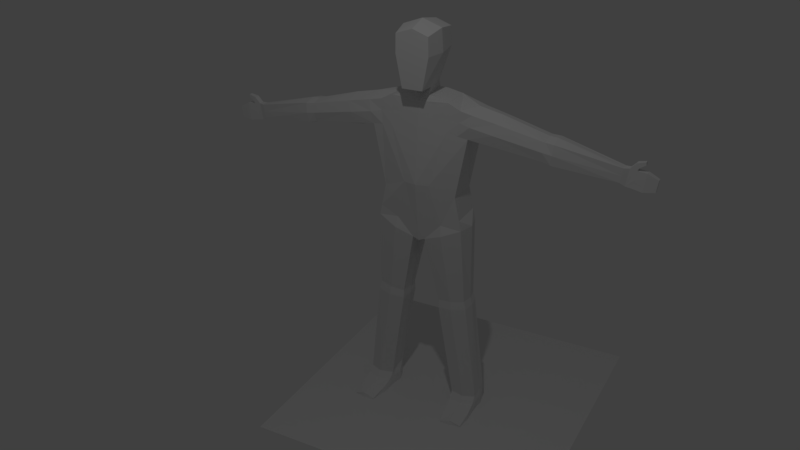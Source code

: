 # Source: derpWalk.blend  (saved by Blender 2.77.0; exported with 4.5.12 LTS)
import bpy
from mathutils import Matrix  # noqa: F401  (used for matrix-valued properties, if any)

bpy.ops.wm.read_factory_settings(use_empty=True)
scene = bpy.context.scene
scene.name = 'Scene'

# ---- collections
col_collection_1 = bpy.data.collections.new('Collection 1'); scene.collection.children.link(col_collection_1)

# ---- materials (node trees are filled in below, after node groups)
mat_material = bpy.data.materials.new('Material')
mat_material.alpha_threshold = 0.0
mat_material.use_transparent_shadow = False
mat_material.roughness = 0.5
mat_material.line_color = (0.0, 0.0, 0.0, 1.0)

# ---- material node trees

# ---- world
world_world = bpy.data.worlds.new('World'); scene.world = world_world
world_world.color = (0.05088, 0.05088, 0.05088)
world_world.use_sun_shadow = False
world_world.sun_shadow_jitter_overblur = 0.0
world_world.cycles.sampling_method = 'MANUAL'

# ---- cameras
cam_camera = bpy.data.cameras.new('Camera')
cam_camera.clip_end = 100.0
cam_camera.lens = 35.0
cam_camera.sensor_width = 32.0
cam_camera.sensor_height = 18.0
cam_camera.ortho_scale = 7.314
cam_camera.dof.focus_distance = 0.0
cam_camera.dof.aperture_fstop = 128.0

# ---- lights
light_lamp = bpy.data.lights.new('Lamp', 'POINT')
light_lamp.transmission_factor = 0.0
light_lamp.cutoff_distance = 30.0
light_lamp.energy = 100.0
light_lamp.shadow_buffer_clip_start = 1.001
light_lamp.shadow_soft_size = 0.1
light_lamp.shadow_maximum_resolution = 0.006
light_lamp.use_absolute_resolution = True

# ---- meshes
me_plane = bpy.data.meshes.new('Plane')
me_plane.from_pydata([(-1.0, -1.0, 0.0), (1.0, -1.0, 0.0), (-1.0, 1.0, 0.0), (1.0, 1.0, 0.0)], [], [(0, 1, 3, 2)])
me_plane.use_remesh_preserve_volume = False
me_plane.use_remesh_preserve_attributes = False
me_plane.use_mirror_vertex_groups = False
me_plane.update()
me_cube = bpy.data.meshes.new('Cube')
me_cube.from_pydata([(0.8289, 1.0, -0.5981), (0.8289, -1.0, -0.5981), (1.0, 1.0, 1.0), (1.0, -1.0, 1.0), (0.6992, -1.0, -0.1401), (0.6992, 1.0, -0.1401), (0.1198, -1.117, -0.8107), (0.2208, 1.0, 0.0), (0.1144, 1.0, -0.8123), (0.2393, -1.435, 0.0), (0.5384, -0.9695, 1.11), (0.5369, 1.0, 1.11), (-0.003624, 0.9267, 1.259), (-0.01573, -0.2875, 1.269), (0.1635, -0.6381, 1.257), (0.08442, 0.9267, 1.253), (-0.033, -0.7002, 1.705), (0.3869, -0.6381, 1.708), (0.3078, 0.9267, 1.708), (0.1918, -1.894, 1.282), (0.3079, -1.895, 1.708), (1.157, 0.6204, -3.173), (1.157, -0.6419, -3.214), (0.6724, -0.7155, -3.218), (0.6687, 0.6204, -3.176), (1.161, 0.6204, -3.467), (1.161, -0.6419, -3.51), (0.6769, -0.7155, -3.514), (0.6732, 0.6204, -3.468), (1.157, -2.819, -3.388), (0.7522, -2.88, -3.39), (1.161, -2.819, -3.499), (0.7559, -2.88, -3.502), (0.2109, 1.0, 0.7263), (0.9185, 1.0, 0.6783), (0.5384, -1.118, 0.7271), (0.2109, 1.0, 0.7263), (0.9197, -1.0, 0.683), (3.552, 0.2408, 0.5978), (3.552, -0.234, 0.5978), (3.503, 0.2408, 0.4049), (3.504, -0.234, 0.4078), (0.3611, -0.6384, 2.007), (0.3006, 0.9264, 1.953), (0.3007, -1.895, 1.953), (0.09586, 0.9634, 1.161), (0.1362, -0.8038, 1.163), (0.272, -0.8867, 1.155), (0.2511, 0.9817, 1.154), (0.2692, -1.009, 1.078), (0.2692, -1.173, 0.7273), (0.7291, -1.059, 0.7051), (0.7692, -0.9847, 1.034), (0.5384, -1.037, 0.9143), (3.527, -0.234, 0.5), (0.9622, -1.123, 0.8509), (0.2692, -1.086, 0.9138), (0.7508, -1.019, 0.8838), (0.9602, 1.163, 0.8428), (3.528, 0.2408, 0.5014), (3.504, 0.01328, 0.4063), (1.0, -0.0307, 1.063), (3.768, 0.1742, 0.5886), (3.552, 0.0126, 0.5978), (0.7777, 0.0119, 0.6549), (1.36, 0.9062, 0.6316), (1.38, -1.082, 0.7937), (1.339, 0.01302, 0.5587), (1.429, -0.0226, 0.9965), (1.43, -0.9076, 0.9323), (1.438, 0.9059, 0.931), (1.403, 1.068, 0.7839), (1.335, -0.9119, 0.6388), (0.5376, 0.01525, 1.112), (0.2615, 0.04751, 1.154), (2.218, 0.01574, 0.4983), (2.236, 0.7037, 0.7944), (2.234, 0.6905, 0.5356), (2.232, -0.8632, 0.6696), (2.268, -0.6967, 0.7893), (2.266, -0.004127, 0.8243), (2.228, -0.6921, 0.5401), (2.207, 0.7933, 0.6696), (2.345, 0.7516, 0.5104), (2.407, -0.8173, 0.6467), (2.398, 0.756, 0.784), (2.414, 0.007308, 0.8153), (2.42, -0.7325, 0.7804), (2.378, 0.8405, 0.648), (2.347, 0.027, 0.4715), (2.382, -0.7265, 0.5107), (0.9343, -0.9247, -3.216), (0.4656, -1.309, -0.707), (0.9181, -0.02561, -0.5981), (1.157, 0.02448, -3.173), (0.4814, 1.237, -0.7023), (0.9107, 0.6204, -3.175), (0.6706, -0.05086, -3.176), (0.1066, -0.1163, -0.8142), (0.7873, 1.0, -0.4513), (0.1425, -1.177, -0.6573), (0.1343, 1.0, -0.6607), (0.789, -1.0, -0.4574), (0.4367, -1.096, -0.5663), (0.7882, -0.0304, -0.4544), (0.4528, 1.0, -0.5586), (0.3463, -0.08627, -1.734), (0.3763, 0.6702, -1.753), (0.8843, 0.6654, -1.692), (0.6344, -0.9446, -1.708), (0.884, -0.6944, -1.689), (0.9215, -0.01077, -1.687), (0.3774, -0.7805, -1.741), (0.6341, 0.7693, -1.719), (0.3434, -0.08667, -1.842), (0.9232, 0.7218, -1.802), (0.9606, -0.004868, -1.796), (0.6562, -1.017, -1.827), (0.3761, 0.7264, -1.873), (0.6535, 0.8264, -1.835), (0.9241, -0.7439, -1.806), (0.376, -0.8363, -1.853), (0.9544, -2.85, -3.344), (0.9589, -2.895, -3.512), (0.9567, -2.982, -3.428), (1.159, -2.819, -3.443), (0.7541, -2.88, -3.446), (1.182, -1.748, -3.51), (0.6926, -1.818, -3.338), (0.9442, -1.867, -3.317), (1.179, -1.863, -3.339), (0.6951, -1.71, -3.513), (0.6789, -1.067, -3.298), (0.9377, -1.248, -3.293), (1.168, -1.001, -3.51), (0.6831, -1.055, -3.514), (1.164, -1.013, -3.294), (1.186, -1.006, -3.418), (0.6393, -0.7155, -3.405), (1.2, -1.799, -3.434), (0.6714, 0.6204, -3.38), (1.16, 0.6204, -3.379), (0.6451, -1.061, -3.409), (0.6578, -1.767, -3.42), (1.18, -0.6419, -3.405), (0.661, -0.7155, -3.283), (1.158, 0.6204, -3.265), (1.181, -0.6419, -3.288), (0.6698, 0.6204, -3.259), (1.192, 0.00835, -3.276), (1.2, -0.03394, -3.392), (1.161, -0.03737, -3.51), (0.6149, -0.02334, -3.271), (0.6749, 0.009588, -3.514), (0.6052, -0.02544, -3.392), (3.643, 0.1742, 0.6021), (3.643, -0.1679, 0.6021), (3.594, 0.1742, 0.3666), (3.595, -0.1679, 0.37), (3.618, -0.1679, 0.4827), (3.618, 0.1742, 0.4844), (3.594, 0.01028, 0.3682), (4.122, 0.1207, 0.5122), (3.643, 0.009794, 0.6021), (3.768, -0.1679, 0.5886), (3.72, 0.1742, 0.353), (3.72, -0.1679, 0.3565), (3.744, 0.1742, 0.4722), (3.744, 0.1742, 0.4709), (3.72, 0.01028, 0.3547), (3.783, 0.1742, 0.6198), (3.768, 0.01384, 0.5886), (4.122, -0.1144, 0.5122), (4.088, 0.1207, 0.3503), (4.089, -0.1144, 0.3527), (3.747, 0.1742, 0.6821), (3.747, -0.1679, 0.6821), (3.783, -0.1679, 0.6198), (3.894, 0.1206, 0.6721), (3.888, 0.1206, 0.707), (3.888, -0.1143, 0.707), (3.894, -0.1143, 0.6721), (3.732, 0.1742, 0.4139), (3.733, -0.1679, 0.4167), (4.096, 0.1207, 0.387), (4.097, -0.1144, 0.391), (4.104, -0.1144, 0.4286), (4.104, 0.1207, 0.4265), (3.734, -0.1768, 0.4719), (3.757, 0.1742, 0.5322), (4.112, -0.1144, 0.4702), (4.112, 0.1207, 0.4678), (3.756, -0.1679, 0.5287), (3.922, -0.1768, 0.5135), (3.93, -0.1768, 0.5781), (3.88, 0.1848, 0.3289), (3.882, -0.1768, 0.3323), (3.93, 0.1848, 0.5128), (3.908, -0.1768, 0.4513), (3.898, 0.1848, 0.389), (3.935, 0.1848, 0.5775), (3.911, 0.1848, 0.4502), (3.896, -0.1768, 0.3938), (-0.8289, 1.0, -0.5981), (-0.8289, -1.0, -0.5981), (-1.0, 1.0, 1.0), (-1.0, -1.0, 1.0), (0.0, 1.0, -0.8466), (0.0, -1.136, -0.8466), (0.0, 1.0, 1.087), (0.0, -1.048, 1.087), (0.0, -1.594, 0.0), (-0.6992, -1.0, -0.1401), (-0.6992, 1.0, -0.1401), (0.0, 1.0, 0.0), (-0.1198, -1.117, -0.8107), (-0.2208, 1.0, 0.0), (-0.1144, 1.0, -0.8123), (-0.2393, -1.435, 0.0), (-0.5384, -0.9695, 1.11), (-0.5369, 1.0, 1.11), (0.003624, 0.9267, 1.259), (0.01573, -0.2875, 1.269), (-0.1635, -0.6381, 1.257), (-0.08442, 0.9267, 1.253), (0.0, 0.9267, 1.705), (0.033, -0.7002, 1.705), (-0.3869, -0.6381, 1.708), (-0.3078, 0.9267, 1.708), (-0.1918, -1.894, 1.282), (-0.3079, -1.895, 1.708), (-1.157, 0.6204, -3.173), (-1.157, -0.6419, -3.214), (-0.6724, -0.7155, -3.218), (-0.6687, 0.6204, -3.176), (-1.161, 0.6204, -3.467), (-1.161, -0.6419, -3.51), (-0.6769, -0.7155, -3.514), (-0.6732, 0.6204, -3.468), (-1.157, -2.819, -3.388), (-0.7522, -2.88, -3.39), (-1.161, -2.819, -3.499), (-0.7559, -2.88, -3.502), (-0.2109, 1.0, 0.7263), (0.0, 1.0, 0.7315), (-0.9185, 1.0, 0.6783), (-0.5384, -1.118, 0.7271), (-0.2109, 1.0, 0.7263), (-0.9197, -1.0, 0.683), (0.0, -1.228, 0.7274), (-3.552, 0.2408, 0.5978), (-3.552, -0.234, 0.5978), (-3.503, 0.2408, 0.4049), (-3.504, -0.234, 0.4078), (0.006754, 0.9264, 2.029), (0.006755, -0.7005, 2.103), (-0.3611, -0.6384, 2.007), (-0.3006, 0.9264, 1.953), (0.009099, -1.901, 2.029), (-0.3007, -1.895, 1.953), (-0.09586, 0.9634, 1.161), (-0.1362, -0.8038, 1.163), (-0.272, -0.8867, 1.155), (-0.2511, 0.9817, 1.154), (-0.2692, -1.009, 1.078), (-0.2692, -1.173, 0.7273), (-0.7291, -1.059, 0.7051), (-0.7692, -0.9847, 1.034), (-0.5384, -1.037, 0.9143), (-3.527, -0.234, 0.5), (-0.9622, -1.123, 0.8509), (0.0, -1.133, 0.9176), (-0.2692, -1.086, 0.9138), (-0.7508, -1.019, 0.8838), (-0.9602, 1.163, 0.8428), (-3.528, 0.2408, 0.5014), (-3.504, 0.01328, 0.4063), (-1.0, -0.0307, 1.063), (-3.768, 0.1742, 0.5886), (-3.552, 0.0126, 0.5978), (-0.7777, 0.0119, 0.6549), (-1.36, 0.9062, 0.6316), (-1.38, -1.082, 0.7937), (-1.339, 0.01302, 0.5587), (-1.429, -0.0226, 0.9965), (-1.43, -0.9076, 0.9323), (-1.438, 0.9059, 0.931), (-1.403, 1.068, 0.7839), (-1.335, -0.9119, 0.6388), (-0.5376, 0.01525, 1.112), (-0.2615, 0.04751, 1.154), (-2.218, 0.01574, 0.4983), (-2.236, 0.7037, 0.7944), (-2.234, 0.6905, 0.5356), (-2.232, -0.8632, 0.6696), (-2.268, -0.6967, 0.7893), (-2.266, -0.004127, 0.8243), (-2.228, -0.6921, 0.5401), (-2.207, 0.7933, 0.6696), (-2.345, 0.7516, 0.5104), (-2.407, -0.8173, 0.6467), (-2.398, 0.756, 0.784), (-2.414, 0.007308, 0.8153), (-2.42, -0.7325, 0.7804), (-2.378, 0.8405, 0.648), (-2.347, 0.027, 0.4715), (-2.382, -0.7265, 0.5107), (-0.9343, -0.9247, -3.216), (-0.4656, -1.309, -0.707), (-0.9181, -0.02561, -0.5981), (-1.157, 0.02448, -3.173), (-0.4814, 1.237, -0.7023), (-0.9107, 0.6204, -3.175), (-0.6706, -0.05086, -3.176), (-0.1066, -0.1163, -0.8142), (-0.7873, 1.0, -0.4513), (-0.1425, -1.177, -0.6573), (0.0, 1.0, -0.6899), (-0.1343, 1.0, -0.6607), (-0.789, -1.0, -0.4574), (0.0, -1.222, -0.6888), (-0.4367, -1.096, -0.5663), (-0.7882, -0.0304, -0.4544), (-0.4528, 1.0, -0.5586), (-0.3463, -0.08627, -1.734), (-0.3763, 0.6702, -1.753), (-0.8843, 0.6654, -1.692), (-0.6344, -0.9446, -1.708), (-0.884, -0.6944, -1.689), (-0.9215, -0.01077, -1.687), (-0.3774, -0.7805, -1.741), (-0.6341, 0.7693, -1.719), (-0.3434, -0.08667, -1.842), (-0.9232, 0.7218, -1.802), (-0.9606, -0.004868, -1.796), (-0.6562, -1.017, -1.827), (-0.3761, 0.7264, -1.873), (-0.6535, 0.8264, -1.835), (-0.9241, -0.7439, -1.806), (-0.376, -0.8363, -1.853), (-0.9544, -2.85, -3.344), (-0.9589, -2.895, -3.512), (-0.9567, -2.982, -3.428), (-1.159, -2.819, -3.443), (-0.7541, -2.88, -3.446), (-1.182, -1.748, -3.51), (-0.6926, -1.818, -3.338), (-0.9442, -1.867, -3.317), (-1.179, -1.863, -3.339), (-0.6951, -1.71, -3.513), (-0.6789, -1.067, -3.298), (-0.9377, -1.248, -3.293), (-1.168, -1.001, -3.51), (-0.6831, -1.055, -3.514), (-1.164, -1.013, -3.294), (-1.186, -1.006, -3.418), (-0.6393, -0.7155, -3.405), (-1.2, -1.799, -3.434), (-0.6714, 0.6204, -3.38), (-1.16, 0.6204, -3.379), (-0.6451, -1.061, -3.409), (-0.6578, -1.767, -3.42), (-1.18, -0.6419, -3.405), (-0.661, -0.7155, -3.283), (-1.158, 0.6204, -3.265), (-1.181, -0.6419, -3.288), (-0.6698, 0.6204, -3.259), (-1.192, 0.00835, -3.276), (-1.2, -0.03394, -3.392), (-1.161, -0.03737, -3.51), (-0.6149, -0.02334, -3.271), (-0.6749, 0.009588, -3.514), (-0.6052, -0.02544, -3.392), (-3.643, 0.1742, 0.6021), (-3.643, -0.1679, 0.6021), (-3.594, 0.1742, 0.3666), (-3.595, -0.1679, 0.37), (-3.618, -0.1679, 0.4827), (-3.618, 0.1742, 0.4844), (-3.594, 0.01028, 0.3682), (-4.122, 0.1207, 0.5122), (-3.643, 0.009794, 0.6021), (-3.768, -0.1679, 0.5886), (-3.72, 0.1742, 0.353), (-3.72, -0.1679, 0.3565), (-3.744, 0.1742, 0.4722), (-3.744, 0.1742, 0.4709), (-3.72, 0.01028, 0.3547), (-3.783, 0.1742, 0.6198), (-3.768, 0.01384, 0.5886), (-4.122, -0.1144, 0.5122), (-4.088, 0.1207, 0.3503), (-4.089, -0.1144, 0.3527), (-3.747, 0.1742, 0.6821), (-3.747, -0.1679, 0.6821), (-3.783, -0.1679, 0.6198), (-3.894, 0.1206, 0.6721), (-3.888, 0.1206, 0.707), (-3.888, -0.1143, 0.707), (-3.894, -0.1143, 0.6721), (-3.732, 0.1742, 0.4139), (-3.733, -0.1679, 0.4167), (-4.096, 0.1207, 0.387), (-4.097, -0.1144, 0.391), (-4.104, -0.1144, 0.4286), (-4.104, 0.1207, 0.4265), (-3.734, -0.1768, 0.4719), (-3.757, 0.1742, 0.5322), (-4.112, -0.1144, 0.4702), (-4.112, 0.1207, 0.4678), (-3.756, -0.1679, 0.5287), (-3.922, -0.1768, 0.5135), (-3.93, -0.1768, 0.5781), (-3.88, 0.1848, 0.3289), (-3.882, -0.1768, 0.3323), (-3.93, 0.1848, 0.5128), (-3.908, -0.1768, 0.4513), (-3.898, 0.1848, 0.389), (-3.935, 0.1848, 0.5775), (-3.911, 0.1848, 0.4502), (-3.896, -0.1768, 0.3938)], [(207, 0), (61, 73), (171, 164), (62, 171), (207, 203), (277, 289), (389, 382), (278, 389)], [(1, 110, 111, 93), (0, 95, 8, 98, 6, 92, 1, 93), (6, 112, 109, 92), (23, 132, 133, 91), (29, 125, 139, 130), (26, 151, 150, 144), (25, 28, 140, 141), (24, 118, 119, 96), (24, 97, 114, 118), (24, 148, 152, 97), (23, 145, 132), (32, 131, 127, 31, 123), (27, 153, 151, 26), (30, 126, 124, 122), (2, 70, 71, 58), (2, 58, 34, 64, 37, 55, 3, 61), (34, 65, 67, 64), (37, 72, 66, 55), (40, 59, 160, 157), (39, 63, 86, 87), (207, 8, 101, 317), (244, 214, 7, 33), (33, 7, 5, 34), (36, 11, 33, 34), (11, 209, 244, 33), (6, 100, 320, 208), (9, 35, 50, 249, 211), (49, 210, 271, 56), (210, 49, 10, 47, 46, 14, 13), (47, 74, 48, 45, 46), (46, 45, 15, 14), (14, 15, 18, 17), (18, 15, 12, 225), (12, 13, 16, 225), (43, 254, 255, 42), (258, 44, 42, 255), (43, 18, 225, 254), (42, 17, 18, 43), (17, 42, 44, 20), (258, 259, 44), (19, 14, 17, 20), (13, 12, 209, 210), (35, 9, 4, 37, 51), (6, 92, 103, 100), (5, 99, 104, 102, 4), (8, 95, 105, 101), (4, 37, 64, 34, 5), (52, 10, 53, 57), (34, 36, 11, 2, 58), (8, 98, 6, 208, 207), (2, 11, 73, 10, 52, 3, 61), (45, 48, 11, 209, 12, 15), (48, 74, 73, 11), (35, 53, 56, 50), (51, 37, 55, 57), (57, 55, 3, 52), (56, 271, 249, 50), (55, 66, 69, 3), (56, 53, 10, 49), (57, 53, 35, 51), (58, 71, 65, 34), (60, 40, 157, 161), (38, 63, 163, 155), (61, 68, 70, 2), (64, 67, 72, 37), (59, 38, 155, 160), (72, 67, 75, 81), (69, 68, 61, 3), (67, 65, 77, 75), (66, 72, 81, 78), (71, 70, 76, 82), (70, 68, 80, 76), (69, 66, 78, 79), (65, 71, 82, 77), (73, 74, 47, 10), (76, 80, 86, 85), (75, 77, 83, 89), (79, 80, 68, 69), (79, 78, 84, 87), (78, 81, 90, 84), (81, 75, 89, 90), (77, 82, 88, 83), (82, 76, 85, 88), (87, 86, 80, 79), (87, 84, 54, 39), (83, 88, 59, 40), (85, 86, 63, 38), (88, 85, 38, 59), (84, 90, 41, 54), (89, 83, 40, 60), (90, 89, 60, 41), (92, 109, 110, 1), (93, 111, 108, 0), (96, 119, 115, 21), (98, 106, 112, 6), (320, 100, 9, 211), (102, 104, 93, 1), (101, 105, 99, 5, 7), (317, 101, 7, 214), (100, 103, 102, 4, 9), (103, 92, 1, 102), (93, 104, 99, 0), (105, 95, 0, 99), (107, 106, 98, 8), (108, 111, 116, 115), (109, 112, 121, 117), (108, 113, 95, 0), (111, 110, 120, 116), (113, 107, 8, 95), (112, 106, 114, 121), (110, 109, 117, 120), (115, 116, 94, 21), (118, 114, 106, 107), (117, 121, 23, 91), (121, 114, 97, 23), (115, 119, 113, 108), (119, 118, 107, 113), (120, 117, 91, 22), (116, 120, 22, 94), (125, 29, 122, 124), (32, 123, 124, 126), (31, 125, 124, 123), (91, 133, 136, 22), (130, 129, 122, 29), (129, 128, 30, 122), (128, 143, 126, 30), (130, 139, 137, 136), (127, 131, 135, 134), (136, 133, 129, 130), (136, 147, 22), (133, 132, 128, 129), (132, 142, 143, 128), (134, 135, 27, 26), (144, 150, 149, 147), (126, 143, 131, 32), (138, 154, 153, 27), (144, 137, 134, 26), (141, 140, 148, 146), (137, 139, 127, 134), (142, 138, 27, 135), (139, 125, 31, 127), (143, 142, 135, 131), (145, 152, 154, 138), (147, 136, 137, 144), (147, 149, 94, 22), (132, 145, 138, 142), (146, 148, 24, 96, 21), (153, 154, 140, 28), (154, 152, 148, 140), (97, 152, 145, 23), (151, 153, 28, 25), (149, 150, 141, 146), (150, 151, 25, 141), (94, 149, 146, 21), (156, 176, 175, 155), (160, 155, 62, 168), (54, 41, 158, 159), (39, 54, 159, 156), (41, 60, 161, 158), (63, 39, 156, 163), (162, 200, 194, 172), (158, 161, 169, 166), (157, 160, 168, 165), (161, 157, 165, 169), (172, 190, 191, 162), (165, 182, 199, 195), (62, 170, 177, 164), (170, 175, 179, 178), (156, 164, 177, 176), (62, 155, 175, 170), (166, 165, 195, 196), (181, 178, 179, 180), (177, 170, 178, 181), (176, 177, 181, 180), (175, 176, 180, 179), (184, 185, 174, 173), (184, 199, 201, 187), (187, 186, 185, 184), (187, 201, 197, 191), (193, 198, 186, 190), (188, 198, 193, 192), (186, 198, 202, 185), (174, 185, 202, 196), (159, 158, 166, 183, 188, 192, 164, 156), (172, 194, 193, 190), (191, 190, 186, 187), (191, 197, 200, 162), (200, 197, 189, 62), (194, 200, 62, 164), (193, 194, 164, 192), (196, 195, 173, 174), (202, 198, 188, 183), (197, 201, 167, 189), (196, 202, 183, 166), (195, 199, 184, 173), (201, 199, 182, 167), (204, 309, 329, 328), (203, 309, 204, 308, 215, 314, 217, 311), (215, 308, 327, 330), (233, 307, 351, 350), (239, 348, 357, 343), (236, 362, 368, 369), (235, 359, 358, 238), (234, 312, 337, 336), (234, 336, 332, 313), (234, 313, 370, 366), (233, 350, 363), (242, 341, 241, 345, 349), (237, 236, 369, 371), (240, 340, 342, 344), (205, 274, 287, 286), (205, 277, 206, 270, 248, 280, 245, 274), (245, 280, 283, 281), (248, 270, 282, 288), (252, 375, 378, 275), (251, 303, 302, 279), (207, 317, 318, 217), (244, 243, 216, 214), (243, 245, 213, 216), (247, 245, 243, 220), (220, 243, 244, 209), (215, 208, 320, 316), (218, 211, 249, 265, 246), (264, 272, 271, 210), (210, 222, 223, 261, 262, 219, 264), (262, 261, 260, 263, 290), (261, 223, 224, 260), (223, 227, 228, 224), (228, 225, 221, 224), (221, 225, 226, 222), (226, 225, 254, 255), (225, 228, 257, 254), (254, 257, 256, 255), (256, 257, 228, 227), (227, 230, 259, 256), (259, 258, 255, 256), (20, 44, 259, 230), (13, 14, 19, 229, 223), (19, 20, 230, 229), (229, 230, 227, 223), (222, 210, 209, 221), (246, 266, 248, 212, 218), (215, 316, 321, 308), (213, 212, 319, 322, 315), (217, 318, 323, 311), (212, 213, 245, 280, 248), (267, 273, 268, 219), (245, 274, 205, 220, 247), (217, 207, 208, 215, 314), (205, 277, 206, 267, 219, 289, 220), (260, 224, 221, 209, 220, 263), (263, 220, 289, 290), (246, 265, 272, 268), (266, 273, 270, 248), (273, 267, 206, 270), (272, 265, 249, 271), (270, 206, 285, 282), (272, 264, 219, 268), (273, 266, 246, 268), (274, 245, 281, 287), (276, 379, 375, 252), (250, 373, 381, 279), (277, 205, 286, 284), (280, 248, 288, 283), (275, 378, 373, 250), (288, 297, 291, 283), (285, 206, 277, 284), (283, 291, 293, 281), (282, 294, 297, 288), (287, 298, 292, 286), (286, 292, 296, 284), (285, 295, 294, 282), (281, 293, 298, 287), (289, 219, 262, 290), (292, 301, 302, 296), (291, 305, 299, 293), (295, 285, 284, 296), (295, 303, 300, 294), (294, 300, 306, 297), (297, 306, 305, 291), (293, 299, 304, 298), (298, 304, 301, 292), (303, 295, 296, 302), (303, 251, 269, 300), (299, 252, 275, 304), (301, 250, 279, 302), (304, 275, 250, 301), (300, 269, 253, 306), (305, 276, 252, 299), (306, 253, 276, 305), (308, 204, 328, 327), (309, 203, 326, 329), (312, 231, 333, 337), (314, 215, 330, 324), (320, 211, 218, 316), (319, 204, 309, 322), (318, 216, 213, 315, 323), (317, 214, 216, 318), (316, 218, 212, 319, 321), (321, 319, 204, 308), (309, 203, 315, 322), (323, 315, 203, 311), (325, 217, 314, 324), (326, 333, 334, 329), (327, 335, 339, 330), (326, 203, 311, 331), (329, 334, 338, 328), (331, 311, 217, 325), (330, 339, 332, 324), (328, 338, 335, 327), (333, 231, 310, 334), (336, 325, 324, 332), (335, 307, 233, 339), (339, 233, 313, 332), (333, 326, 331, 337), (337, 331, 325, 336), (338, 232, 307, 335), (334, 310, 232, 338), (343, 342, 340, 239), (242, 344, 342, 341), (241, 341, 342, 343), (307, 232, 354, 351), (348, 239, 340, 347), (347, 340, 240, 346), (346, 240, 344, 361), (348, 354, 355, 357), (345, 352, 353, 349), (354, 348, 347, 351), (354, 232, 365), (351, 347, 346, 350), (350, 346, 361, 360), (352, 236, 237, 353), (362, 365, 367, 368), (344, 242, 349, 361), (356, 237, 371, 372), (362, 236, 352, 355), (359, 364, 366, 358), (355, 352, 345, 357), (360, 353, 237, 356), (357, 345, 241, 343), (361, 349, 353, 360), (363, 356, 372, 370), (365, 362, 355, 354), (365, 232, 310, 367), (350, 360, 356, 363), (364, 231, 312, 234, 366), (371, 238, 358, 372), (372, 358, 366, 370), (313, 233, 363, 370), (369, 235, 238, 371), (367, 364, 359, 368), (368, 359, 235, 369), (310, 231, 364, 367), (374, 373, 393, 394), (378, 386, 278, 373), (269, 377, 376, 253), (251, 374, 377, 269), (253, 376, 379, 276), (279, 381, 374, 251), (380, 390, 412, 418), (376, 384, 387, 379), (375, 383, 386, 378), (379, 387, 383, 375), (390, 380, 409, 408), (383, 413, 417, 400), (278, 382, 395, 388), (388, 396, 397, 393), (374, 394, 395, 382), (278, 388, 393, 373), (384, 414, 413, 383), (399, 398, 397, 396), (395, 399, 396, 388), (394, 398, 399, 395), (393, 397, 398, 394), (402, 391, 392, 403), (402, 405, 419, 417), (405, 402, 403, 404), (405, 409, 415, 419), (411, 408, 404, 416), (406, 410, 411, 416), (404, 403, 420, 416), (392, 414, 420, 403), (377, 374, 382, 410, 406, 401, 384, 376), (390, 408, 411, 412), (409, 405, 404, 408), (409, 380, 418, 415), (418, 278, 407, 415), (412, 382, 278, 418), (411, 410, 382, 412), (414, 392, 391, 413), (420, 401, 406, 416), (415, 407, 385, 419), (414, 384, 401, 420), (413, 391, 402, 417), (419, 385, 400, 417)])
me_cube.materials.append(mat_material)
me_cube.use_remesh_preserve_volume = False
me_cube.use_remesh_preserve_attributes = False
me_cube.use_mirror_vertex_groups = False
me_cube.update()
arm_armature = bpy.data.armatures.new('Armature')  # bones are not reproduced

# ---- objects
ob_plane = bpy.data.objects.new('Plane', me_plane)
ob_armature = bpy.data.objects.new('Armature', arm_armature)
ob_cube = bpy.data.objects.new('Cube', me_cube)
ob_lamp = bpy.data.objects.new('Lamp', light_lamp)
ob_camera = bpy.data.objects.new('Camera', cam_camera)

# ---- transforms, parenting, visibility, modifiers, constraints
ob_plane.location = (0.3498, 0.06478, -3.405)
ob_plane.scale = (1.986, 1.986, 1.986)
ob_plane.lineart.crease_threshold = 0.0
ob_armature.location = (0.0, 0.0, -0.5027)
ob_armature.show_in_front = True
ob_armature.lineart.crease_threshold = 0.0
ob_cube.parent = ob_armature
ob_cube.matrix_parent_inverse = Matrix(((1.0, 0.0, 0.0, 0.0), (0.0, 1.0, 0.0, 0.0), (0.0, 0.0, 1.0, 0.5027), (0.0, 0.0, 0.0, 1.0)))
ob_cube.location = (0.0, 0.0, 0.0)
ob_cube.scale = (0.7212, 0.2263, 1.0)
ob_cube.lock_rotations_4d = False
ob_cube.empty_display_type = 'ARROWS'
ob_cube.lineart.crease_threshold = 0.0
_vg = ob_cube.vertex_groups.new(name='Hips')
for _i, _w in zip([6, 92, 98, 99, 100, 101, 102, 103, 105, 207, 208, 215, 308, 314, 315, 316, 317, 318, 319, 320, 321, 322, 323], [0.1064, 0.01298, 0.0182, 0.003267, 0.4234, 0.015, 0.01068, 0.0911, 0.04621, 0.004442, 0.1748, 0.1113, 0.01663, 0.01797, 0.007569, 0.424, 0.0139, 0.01589, 0.01514, 0.4972, 0.09049, 0.0006875, 0.04949]): _vg.add([_i], _w, 'REPLACE')
_vg = ob_cube.vertex_groups.new(name='Spine')
for _i, _w in zip([0, 1, 4, 5, 7, 9, 35, 51, 93, 99, 100, 102, 103, 104, 105, 203, 211, 212, 213, 214, 216, 218, 246, 249, 265, 266, 309, 315, 316, 319, 321, 322, 323], [0.01786, 0.007596, 0.2558, 0.1066, 0.06981, 0.7618, 0.03071, 0.01603, 0.01938, 0.06204, 0.02849, 0.09303, 0.04565, 0.07095, 0.01617, 0.01516, 0.8243, 0.2809, 0.1088, 0.06696, 0.07108, 0.7678, 0.01629, 0.03682, 0.04858, 0.00112, 0.02226, 0.055, 0.0302, 0.06718, 0.05117, 0.08529, 0.01039]): _vg.add([_i], _w, 'REPLACE')
_vg = ob_cube.vertex_groups.new(name='Chest')
for _i, _w in zip([5, 7, 10, 11, 12, 13, 14, 15, 17, 18, 19, 20, 33, 35, 36, 42, 43, 44, 45, 46, 47, 48, 49, 50, 51, 53, 56, 57, 73, 74, 209, 210, 211, 213, 214, 216, 219, 220, 221, 222, 223, 224, 225, 227, 228, 229, 230, 243, 244, 246, 247, 249, 254, 255, 256, 257, 258, 259, 260, 261, 262, 263, 264, 265, 266, 268, 271, 272, 273, 289, 290], [0.01811, 0.07935, 0.03441, 0.1004, 0.1554, 0.01278, 0.2251, 0.2384, 0.1014, 0.0805, 0.1394, 0.08426, 0.1793, 0.1285, 0.7391, 0.07173, 0.06392, 0.07092, 0.4563, 0.4047, 0.2499, 0.3157, 0.2788, 0.4869, 0.05201, 0.06793, 0.2437, 0.0008306, 0.07135, 0.1958, 0.6266, 0.5635, 0.03357, 0.02036, 0.09293, 0.07887, 0.04125, 0.07008, 0.1188, 0.009726, 0.2154, 0.175, 0.001954, 0.09407, 0.06991, 0.1328, 0.07899, 0.1766, 0.2308, 0.1835, 0.7345, 0.756, 0.04063, 0.04544, 0.06634, 0.05755, 0.05472, 0.06616, 0.3006, 0.4044, 0.2508, 0.2242, 0.2817, 0.5608, 0.06708, 0.07944, 0.6525, 0.2585, 0.01252, 0.02855, 0.2]): _vg.add([_i], _w, 'REPLACE')
_vg = ob_cube.vertex_groups.new(name='Neck')
for _i, _w in zip([11, 12, 13, 14, 15, 16, 17, 18, 19, 20, 33, 42, 43, 44, 45, 46, 47, 48, 49, 56, 74, 209, 210, 220, 221, 222, 223, 224, 225, 226, 227, 228, 229, 230, 243, 244, 254, 255, 256, 257, 258, 259, 260, 261, 262, 263, 264, 271, 272, 290], [0.005122, 0.6865, 0.9238, 0.4472, 0.5052, 0.02119, 0.2361, 0.1837, 0.4056, 0.2221, 0.04759, 0.1806, 0.1592, 0.1879, 0.2315, 0.229, 0.1205, 0.1527, 0.09731, 0.01051, 0.1002, 0.1846, 0.2052, 0.01468, 0.718, 0.925, 0.4539, 0.5489, 0.09244, 0.02136, 0.2411, 0.1908, 0.4102, 0.2257, 0.04834, 0.06435, 0.1359, 0.1423, 0.1842, 0.1635, 0.1648, 0.1912, 0.3225, 0.2293, 0.1219, 0.1467, 0.09693, 0.04553, 0.007694, 0.118]): _vg.add([_i], _w, 'REPLACE')
_vg = ob_cube.vertex_groups.new(name='Head')
for _i, _w in zip([12, 13, 14, 15, 16, 17, 18, 19, 20, 42, 43, 44, 45, 46, 47, 48, 221, 222, 223, 224, 225, 226, 227, 228, 229, 230, 254, 255, 256, 257, 258, 259, 260, 261, 262, 290], [0.08199, 0.008571, 0.1571, 0.1135, 0.9553, 0.5884, 0.6806, 0.351, 0.6317, 0.6958, 0.7321, 0.6894, 0.04173, 0.06802, 0.009079, 0.01092, 0.08094, 0.008571, 0.1578, 0.1206, 0.8637, 0.9554, 0.5891, 0.6819, 0.3515, 0.6322, 0.7834, 0.7721, 0.6964, 0.7329, 0.7369, 0.6899, 0.0602, 0.06732, 0.009478, 0.00664]): _vg.add([_i], _w, 'REPLACE')
_vg = ob_cube.vertex_groups.new(name='LShoulder')
for _i, _w in zip([2, 3, 4, 7, 9, 10, 11, 12, 14, 15, 17, 18, 19, 20, 33, 35, 36, 37, 42, 43, 44, 45, 46, 47, 48, 49, 50, 51, 52, 53, 55, 56, 57, 58, 61, 64, 73, 74, 209, 210, 214, 216, 243, 244, 249, 260, 261, 262, 264, 265, 271, 272], [0.08043, 0.1464, 0.0003438, 0.0206, 0.02513, 0.8475, 0.691, 0.05231, 0.1447, 0.1104, 0.05977, 0.03183, 0.08712, 0.05046, 0.1309, 0.6427, 0.1364, 0.1436, 0.03158, 0.01588, 0.03295, 0.2042, 0.2499, 0.5364, 0.4052, 0.5245, 0.3971, 0.5069, 0.6825, 0.8077, 0.1327, 0.6476, 0.6779, 0.00613, 0.06956, 0.01016, 0.7711, 0.6276, 0.05337, 0.103, 0.01824, 0.01405, 0.1055, 0.1044, 0.08707, 0.001144, 0.01494, 0.007141, 0.04352, 0.01425, 0.1368, 0.02217]): _vg.add([_i], _w, 'REPLACE')
_vg = ob_cube.vertex_groups.new(name='LArm1')
for _i, _w in zip([0, 2, 3, 4, 5, 7, 9, 10, 11, 33, 34, 35, 36, 37, 47, 48, 49, 50, 51, 52, 53, 55, 56, 57, 58, 61, 64, 65, 66, 67, 68, 69, 70, 71, 72, 73, 74, 75, 76, 77, 78, 79, 80, 81, 82, 83, 84, 85, 86, 87, 88, 90, 93, 99, 101, 102, 104, 105, 213, 214, 216, 243, 244], [0.02935, 0.9154, 0.8412, 0.1152, 0.2058, 0.1421, 0.004776, 0.07796, 0.163, 0.252, 0.9131, 0.1614, 0.1108, 0.8122, 0.01541, 0.06734, 0.02298, 0.04104, 0.3884, 0.2875, 0.09465, 0.8494, 0.01072, 0.279, 0.9345, 0.9226, 0.9245, 0.9706, 0.9621, 0.9578, 0.9781, 0.9589, 0.9807, 0.98, 0.9508, 0.1183, 0.01758, 0.06694, 0.7521, 0.1867, 0.5365, 0.2521, 0.4775, 0.1573, 0.7514, 0.05014, 0.05976, 0.1202, 0.07487, 0.05907, 0.07977, 0.009294, 0.002372, 0.08912, 0.006, 0.04166, 0.0304, 0.05156, 0.02596, 0.1122, 0.08733, 0.1277, 0.1699]): _vg.add([_i], _w, 'REPLACE')
_vg = ob_cube.vertex_groups.new(name='LArm2')
for _i, _w in zip([38, 39, 40, 41, 54, 59, 60, 63, 67, 69, 72, 75, 76, 77, 78, 79, 80, 81, 82, 83, 84, 85, 86, 87, 88, 89, 90, 157, 158, 159, 161, 165, 166, 169], [0.0136, 0.1741, 0.8548, 0.9437, 0.8924, 0.05487, 0.9502, 0.05236, 0.01795, 0.005385, 0.007247, 0.9324, 0.2458, 0.8119, 0.4617, 0.7452, 0.521, 0.8416, 0.2469, 0.9458, 0.9348, 0.8681, 0.911, 0.9268, 0.9068, 0.9787, 0.9677, 0.2176, 0.2305, 0.08964, 0.2267, 0.02718, 0.03435, 0.04938]): _vg.add([_i], _w, 'REPLACE')
_vg = ob_cube.vertex_groups.new(name='LThumb')
for _i, _w in zip([38, 39, 40, 54, 59, 60, 62, 63, 155, 156, 157, 159, 160, 162, 163, 164, 167, 168, 170, 171, 172, 175, 176, 177, 178, 179, 180, 181, 183, 188, 189, 192, 193, 194, 197, 200], [0.9604, 0.8148, 0.1154, 0.07807, 0.9251, 0.001616, 0.8999, 0.9422, 0.9496, 0.935, 0.007875, 0.03267, 0.06029, 0.01112, 0.9638, 0.9104, 0.06919, 0.01566, 0.9836, 1.0, 0.01215, 0.9964, 0.9927, 0.9786, 0.9985, 0.9995, 0.9989, 0.998, 0.01469, 0.0647, 0.5805, 0.5046, 0.08218, 0.1677, 0.08186, 0.1666]): _vg.add([_i], _w, 'REPLACE')
_vg = ob_cube.vertex_groups.new(name='LHand')
for _i, _w in zip([40, 41, 54, 62, 155, 156, 157, 158, 159, 160, 161, 164, 165, 166, 167, 168, 169, 182, 183, 188, 189, 192, 193, 195, 196, 197, 198, 199, 200, 202], [0.007721, 0.02115, 0.008299, 0.06703, 0.03535, 0.03439, 0.7285, 0.7313, 0.8645, 0.9272, 0.7327, 0.02165, 0.8271, 0.8129, 0.8799, 0.9603, 0.833, 0.8559, 0.8466, 0.8812, 0.3236, 0.4219, 0.02721, 0.1322, 0.1274, 0.008431, 0.02554, 0.07941, 0.000579, 0.08011]): _vg.add([_i], _w, 'REPLACE')
_vg = ob_cube.vertex_groups.new(name='LFingers')
for _i, _w in zip([62, 158, 162, 164, 165, 166, 167, 169, 172, 173, 174, 182, 183, 184, 185, 186, 187, 188, 189, 190, 191, 192, 193, 194, 195, 196, 197, 198, 199, 200, 201, 202], [0.01527, 0.001988, 0.9598, 0.05244, 0.1212, 0.1364, 0.04921, 0.1072, 0.9578, 0.9846, 0.9825, 0.1099, 0.1005, 0.992, 0.9858, 0.9756, 0.9804, 0.04217, 0.09524, 0.9625, 0.9686, 0.06922, 0.8787, 0.8084, 0.8592, 0.8636, 0.8888, 0.9494, 0.9152, 0.808, 0.9732, 0.9123]): _vg.add([_i], _w, 'REPLACE')
_vg = ob_cube.vertex_groups.new(name='RShoulder')
for _i, _w in zip([7, 33, 45, 46, 47, 49, 50, 56, 205, 206, 209, 210, 212, 214, 216, 218, 219, 220, 221, 223, 224, 227, 228, 229, 230, 243, 244, 246, 247, 248, 249, 254, 255, 256, 257, 258, 259, 260, 261, 262, 263, 264, 265, 266, 267, 268, 270, 271, 272, 273, 274, 277, 280, 289, 290], [0.01812, 0.1098, 0.005691, 0.01596, 0.007036, 0.04274, 0.009132, 0.01929, 0.0694, 0.1492, 0.06672, 0.1018, 0.01464, 0.02279, 0.02564, 0.01907, 0.8409, 0.7383, 0.05978, 0.1477, 0.1206, 0.06163, 0.03622, 0.08908, 0.05187, 0.139, 0.1101, 0.614, 0.1258, 0.1655, 0.07157, 0.001101, 0.009266, 0.03435, 0.01892, 0.01998, 0.03547, 0.2495, 0.2524, 0.5334, 0.5195, 0.519, 0.2853, 0.5577, 0.6942, 0.801, 0.1366, 0.1306, 0.6259, 0.6855, 0.03785, 0.07027, 0.01876, 0.8384, 0.598]): _vg.add([_i], _w, 'REPLACE')
_vg = ob_cube.vertex_groups.new(name='RArm1')
for _i, _w in zip([5, 7, 33, 203, 205, 206, 212, 213, 214, 216, 218, 219, 220, 243, 244, 245, 246, 247, 248, 260, 262, 263, 264, 265, 266, 267, 268, 270, 272, 273, 274, 277, 280, 281, 282, 283, 284, 285, 286, 287, 288, 289, 290, 291, 292, 293, 294, 295, 296, 297, 298, 299, 300, 301, 302, 303, 304, 306, 309, 315, 318, 319, 322, 323], [0.02428, 0.08808, 0.1277, 0.03766, 0.9149, 0.8377, 0.1104, 0.2015, 0.1128, 0.1427, 0.004952, 0.08079, 0.1416, 0.2503, 0.1698, 0.9122, 0.143, 0.1269, 0.7851, 0.006611, 0.01539, 0.05438, 0.02488, 0.05128, 0.3302, 0.2738, 0.08995, 0.8438, 0.01109, 0.2669, 0.9311, 0.9223, 0.9211, 0.9704, 0.961, 0.9572, 0.978, 0.9585, 0.9806, 0.9798, 0.9482, 0.09141, 0.01835, 0.06693, 0.7521, 0.1867, 0.5364, 0.2521, 0.4775, 0.1572, 0.7514, 0.05014, 0.05975, 0.1202, 0.07487, 0.05907, 0.07976, 0.009277, 0.01795, 0.09239, 0.004401, 0.0406, 0.06819, 0.0486]): _vg.add([_i], _w, 'REPLACE')
_vg = ob_cube.vertex_groups.new(name='RArm2')
for _i, _w in zip([250, 251, 252, 253, 269, 275, 276, 279, 283, 285, 288, 291, 292, 293, 294, 295, 296, 297, 298, 299, 300, 301, 302, 303, 304, 305, 306, 375, 376, 377, 379, 383, 384, 387], [0.01368, 0.1748, 0.8546, 0.9426, 0.8959, 0.05486, 0.9498, 0.05252, 0.01795, 0.005391, 0.007283, 0.9324, 0.2458, 0.8119, 0.4617, 0.7452, 0.521, 0.8416, 0.2469, 0.9458, 0.9348, 0.8681, 0.911, 0.9268, 0.9068, 0.9787, 0.9677, 0.2119, 0.1891, 0.1927, 0.2109, 0.02586, 0.03598, 0.04714]): _vg.add([_i], _w, 'REPLACE')
_vg = ob_cube.vertex_groups.new(name='LThumb.002')
for _i, _w in zip([250, 251, 252, 269, 275, 276, 278, 279, 373, 374, 375, 377, 378, 380, 381, 382, 385, 386, 388, 389, 390, 393, 394, 395, 396, 397, 398, 399, 401, 406, 407, 410, 411, 412, 415, 418], [0.9602, 0.8139, 0.1153, 0.07806, 0.9251, 0.001665, 0.8973, 0.9417, 0.9472, 0.9151, 0.002505, 0.03775, 0.06018, 0.007717, 0.9582, 0.86, 0.06845, 0.01429, 0.9827, 1.0, 0.006172, 0.9959, 0.9899, 0.9673, 0.9983, 0.9994, 0.9985, 0.9971, 0.001755, 0.106, 0.5793, 0.3136, 0.06498, 0.1558, 0.08051, 0.1625]): _vg.add([_i], _w, 'REPLACE')
_vg = ob_cube.vertex_groups.new(name='RHand')
for _i, _w in zip([252, 253, 269, 278, 373, 374, 375, 376, 377, 378, 379, 381, 382, 383, 384, 385, 386, 387, 400, 401, 406, 407, 410, 411, 412, 413, 414, 415, 416, 417, 418, 420], [0.008296, 0.02249, 0.001558, 0.06957, 0.04078, 0.06499, 0.7373, 0.7619, 0.7619, 0.9275, 0.7485, 0.009619, 0.0854, 0.8505, 0.8887, 0.8808, 0.9611, 0.8739, 0.8625, 0.8541, 0.8297, 0.325, 0.5834, 0.05344, 0.01903, 0.137, 0.1366, 0.01095, 0.0272, 0.08102, 0.008081, 0.08321]): _vg.add([_i], _w, 'REPLACE')
_vg = ob_cube.vertex_groups.new(name='RFingers')
for _i, _w in zip([278, 376, 380, 382, 383, 384, 385, 387, 390, 391, 392, 400, 401, 402, 403, 404, 405, 406, 407, 408, 409, 410, 411, 412, 413, 414, 415, 416, 417, 418, 419, 420], [0.01536, 0.00939, 0.96, 0.05335, 0.1169, 0.1216, 0.04893, 0.09956, 0.9582, 0.9845, 0.9824, 0.1087, 0.09985, 0.992, 0.9858, 0.9758, 0.9805, 0.05794, 0.09521, 0.9628, 0.9687, 0.09949, 0.8811, 0.8094, 0.8583, 0.8619, 0.8889, 0.9499, 0.9149, 0.8083, 0.9732, 0.9119]): _vg.add([_i], _w, 'REPLACE')
_vg = ob_cube.vertex_groups.new(name='LLeg1')
for _i, _w in zip([0, 1, 4, 5, 6, 7, 8, 9, 33, 92, 93, 95, 98, 99, 100, 101, 102, 103, 104, 105, 106, 107, 108, 109, 110, 111, 112, 113, 114, 115, 116, 117, 118, 119, 120, 121, 203, 207, 208, 211, 212, 213, 214, 215, 216, 217, 243, 244, 308, 309, 311, 314, 315, 316, 317, 318, 319, 320, 321, 322, 323], [0.7643, 0.8744, 0.5079, 0.4384, 0.7582, 0.3194, 0.7336, 0.1101, 0.06422, 0.9097, 0.767, 0.8685, 0.8372, 0.6436, 0.394, 0.5405, 0.7512, 0.8057, 0.726, 0.6395, 0.8339, 0.8444, 0.8968, 0.8509, 0.8642, 0.8911, 0.8067, 0.9162, 0.1521, 0.1105, 0.113, 0.131, 0.1217, 0.08023, 0.1237, 0.1488, 0.06914, 0.4585, 0.421, 0.03843, 0.02584, 0.108, 0.2494, 0.1113, 0.1858, 0.2063, 0.0584, 0.06013, 0.008374, 0.03948, 0.06974, 0.1289, 0.09411, 0.1297, 0.437, 0.3204, 0.0162, 0.2369, 0.01456, 0.05844, 0.1603]): _vg.add([_i], _w, 'REPLACE')
_vg = ob_cube.vertex_groups.new(name='LLeg2')
for _i, _w in zip([0, 1, 21, 22, 23, 24, 25, 26, 27, 28, 91, 93, 94, 96, 97, 99, 104, 106, 107, 108, 109, 110, 111, 112, 113, 114, 115, 116, 117, 118, 119, 120, 121, 132, 134, 136, 137, 138, 140, 141, 142, 144, 145, 146, 147, 148, 149, 150, 151, 152, 153, 154], [0.05136, 0.0134, 0.9015, 0.2529, 0.2206, 0.9706, 0.4397, 0.06937, 0.0502, 0.4441, 0.07909, 0.09861, 0.7719, 0.9767, 0.8928, 0.0165, 0.07102, 0.1604, 0.1507, 0.1008, 0.1437, 0.1323, 0.1067, 0.1867, 0.08124, 0.8455, 0.8888, 0.8874, 0.8595, 0.8768, 0.9193, 0.8673, 0.847, 0.05483, 0.02489, 0.07523, 0.04451, 0.07505, 0.5416, 0.5338, 0.01584, 0.09476, 0.1515, 0.7819, 0.1658, 0.8657, 0.5024, 0.2538, 0.1714, 0.7097, 0.1635, 0.2701]): _vg.add([_i], _w, 'REPLACE')
_vg = ob_cube.vertex_groups.new(name='LFoot')
for _i, _w in zip([21, 22, 23, 24, 25, 26, 27, 28, 29, 30, 31, 32, 91, 94, 97, 122, 123, 124, 125, 126, 127, 128, 129, 130, 131, 132, 133, 134, 135, 136, 137, 138, 139, 140, 141, 142, 143, 144, 145, 146, 147, 148, 149, 150, 151, 152, 153, 154], [0.09742, 0.7468, 0.7785, 0.006852, 0.5602, 0.9306, 0.9498, 0.5558, 0.9975, 0.9995, 0.9976, 0.9994, 0.9201, 0.2264, 0.1061, 0.9996, 0.9992, 0.9996, 0.9976, 0.9996, 0.989, 0.994, 0.9983, 0.988, 0.9942, 0.945, 0.9861, 0.9625, 0.9754, 0.9247, 0.9527, 0.9249, 0.9885, 0.4583, 0.4661, 0.967, 0.9945, 0.9052, 0.8481, 0.2176, 0.8341, 0.134, 0.4971, 0.746, 0.8286, 0.29, 0.8365, 0.7297]): _vg.add([_i], _w, 'REPLACE')
_vg = ob_cube.vertex_groups.new(name='RLeg1')
for _i, _w in zip([0, 4, 5, 6, 7, 8, 33, 92, 93, 95, 98, 99, 100, 101, 102, 103, 104, 105, 203, 204, 207, 208, 211, 212, 213, 214, 215, 216, 217, 218, 243, 244, 308, 309, 311, 314, 315, 316, 317, 318, 319, 320, 321, 322, 323, 324, 325, 326, 327, 328, 329, 330, 331, 332, 333, 334, 335, 336, 337, 338, 339], [0.06428, 0.02342, 0.107, 0.1153, 0.1843, 0.2097, 0.05794, 0.006749, 0.02772, 0.06367, 0.1142, 0.09128, 0.1301, 0.3208, 0.01519, 0.01459, 0.04207, 0.1578, 0.7616, 0.8781, 0.4853, 0.3879, 0.0338, 0.4753, 0.4343, 0.2475, 0.7589, 0.3168, 0.7357, 0.1035, 0.06372, 0.05966, 0.9075, 0.7651, 0.8577, 0.8201, 0.6488, 0.3936, 0.44, 0.5408, 0.7775, 0.2364, 0.8049, 0.6852, 0.6378, 0.8335, 0.8444, 0.8967, 0.8508, 0.8641, 0.891, 0.8066, 0.9162, 0.1521, 0.1105, 0.113, 0.131, 0.1217, 0.08023, 0.1237, 0.1488]): _vg.add([_i], _w, 'REPLACE')
_vg = ob_cube.vertex_groups.new(name='RLeg2')
for _i, _w in zip([203, 204, 231, 232, 233, 234, 235, 236, 237, 238, 307, 309, 310, 312, 313, 315, 322, 324, 325, 326, 327, 328, 329, 330, 331, 332, 333, 334, 335, 336, 337, 338, 339, 350, 352, 354, 355, 356, 358, 359, 360, 362, 363, 364, 365, 366, 367, 368, 369, 370, 371, 372], [0.03671, 0.002019, 0.9015, 0.2529, 0.2206, 0.9706, 0.4397, 0.06942, 0.0502, 0.4441, 0.07909, 0.07937, 0.7719, 0.9767, 0.8928, 0.01213, 0.02672, 0.1604, 0.1507, 0.1008, 0.1437, 0.1323, 0.1065, 0.1867, 0.08123, 0.8455, 0.8888, 0.8874, 0.8595, 0.8768, 0.9193, 0.8673, 0.847, 0.05483, 0.02507, 0.07525, 0.04462, 0.07506, 0.5416, 0.5338, 0.01585, 0.09478, 0.1515, 0.7819, 0.1658, 0.8657, 0.5024, 0.2538, 0.1714, 0.7097, 0.1635, 0.2701]): _vg.add([_i], _w, 'REPLACE')
_vg = ob_cube.vertex_groups.new(name='RFoot')
for _i, _w in zip([231, 232, 233, 234, 235, 236, 237, 238, 239, 240, 241, 242, 307, 310, 313, 340, 341, 342, 343, 344, 345, 346, 347, 348, 349, 350, 351, 352, 353, 354, 355, 356, 357, 358, 359, 360, 361, 362, 363, 364, 365, 366, 367, 368, 369, 370, 371, 372], [0.09742, 0.7468, 0.7785, 0.006852, 0.5602, 0.9306, 0.9498, 0.5558, 0.9975, 0.9995, 0.9975, 0.9994, 0.9201, 0.2264, 0.1061, 0.9996, 0.9993, 0.9996, 0.9976, 0.9996, 0.9886, 0.994, 0.9983, 0.9879, 0.9941, 0.945, 0.9861, 0.9624, 0.9754, 0.9246, 0.9526, 0.9249, 0.9883, 0.4583, 0.4661, 0.967, 0.9944, 0.9052, 0.8481, 0.2176, 0.8341, 0.134, 0.4971, 0.746, 0.8285, 0.29, 0.8365, 0.7297]): _vg.add([_i], _w, 'REPLACE')
_m = ob_cube.modifiers.new('Armature', 'ARMATURE')
_m.object = ob_armature
ob_lamp.location = (1.334, -3.411, 5.904)
ob_lamp.rotation_euler = (0.6503, 0.05522, 1.866)
ob_lamp.lock_rotations_4d = False
ob_lamp.empty_display_type = 'ARROWS'
ob_lamp.color = (0.0, 0.0, 0.0, 0.0)
ob_lamp.lineart.crease_threshold = 0.0
ob_camera.location = (4.761, -9.476, 4.543)
ob_camera.rotation_euler = (1.109, 0.01082, 0.4951)
ob_camera.lock_rotations_4d = False
ob_camera.empty_display_type = 'ARROWS'
ob_camera.color = (0.0, 0.0, 0.0, 0.0)
ob_camera.display_type = 'WIRE'
ob_camera.lineart.crease_threshold = 0.0

# ---- collection membership
col_collection_1.objects.link(ob_plane)
col_collection_1.objects.link(ob_armature)
col_collection_1.objects.link(ob_cube)
col_collection_1.objects.link(ob_lamp)
col_collection_1.objects.link(ob_camera)

# ---- scene / render settings (as saved in the file)
scene.camera = ob_camera
scene.frame_start = 1; scene.frame_end = 108; scene.frame_set(35)
scene.render.engine = 'BLENDER_EEVEE_NEXT'
scene.render.resolution_percentage = 50
scene.render.dither_intensity = 0.0
scene.cycles.use_denoising = False
scene.cycles.samples = 128
scene.cycles.sampling_pattern = 'TABULATED_SOBOL'
scene.cycles.light_sampling_threshold = 0.0
scene.cycles.use_adaptive_sampling = False
scene.cycles.use_light_tree = False
scene.cycles.blur_glossy = 0.0
scene.cycles.sample_clamp_indirect = 0.0
scene.view_settings.view_transform = 'Standard'
bpy.context.view_layer.update()
